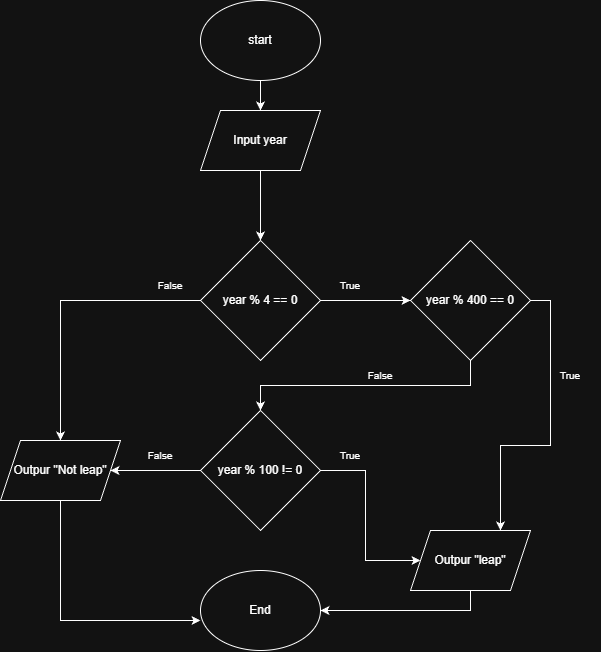

The diagram above was exported from draw.io. Its source (the exported page's mxGraphModel, read from the mxfile embedded in the PNG):
<mxGraphModel dx="1423" dy="778" grid="1" gridSize="10" guides="1" tooltips="1" connect="1" arrows="1" fold="1" page="1" pageScale="1" pageWidth="850" pageHeight="1100" math="0" shadow="0">
  <root>
    <mxCell id="0" />
    <mxCell id="1" parent="0" />
    <mxCell id="eR2hjwQTtdeBEIBaXUzu-10" edge="1" parent="1" source="eR2hjwQTtdeBEIBaXUzu-1" style="edgeStyle=orthogonalEdgeStyle;rounded=0;orthogonalLoop=1;jettySize=auto;html=1;" target="eR2hjwQTtdeBEIBaXUzu-9" value="">
      <mxGeometry relative="1" as="geometry" />
    </mxCell>
    <mxCell id="eR2hjwQTtdeBEIBaXUzu-1" parent="1" style="shape=parallelogram;perimeter=parallelogramPerimeter;whiteSpace=wrap;html=1;fixedSize=1;" value="Input year" vertex="1">
      <mxGeometry height="60" width="120" x="300" y="130" as="geometry" />
    </mxCell>
    <mxCell id="eR2hjwQTtdeBEIBaXUzu-4" edge="1" parent="1" source="eR2hjwQTtdeBEIBaXUzu-2" style="edgeStyle=orthogonalEdgeStyle;rounded=0;orthogonalLoop=1;jettySize=auto;html=1;" target="eR2hjwQTtdeBEIBaXUzu-1" value="">
      <mxGeometry relative="1" as="geometry" />
    </mxCell>
    <mxCell id="eR2hjwQTtdeBEIBaXUzu-2" parent="1" style="ellipse;whiteSpace=wrap;html=1;" value="start" vertex="1">
      <mxGeometry height="80" width="120" x="300" y="20" as="geometry" />
    </mxCell>
    <mxCell id="eR2hjwQTtdeBEIBaXUzu-13" edge="1" parent="1" source="eR2hjwQTtdeBEIBaXUzu-9" style="edgeStyle=orthogonalEdgeStyle;rounded=0;orthogonalLoop=1;jettySize=auto;html=1;exitX=1;exitY=0.5;exitDx=0;exitDy=0;" target="eR2hjwQTtdeBEIBaXUzu-12" value="">
      <mxGeometry relative="1" as="geometry">
        <Array as="points">
          <mxPoint x="570" y="320" />
          <mxPoint x="570" y="405" />
          <mxPoint x="360" y="405" />
        </Array>
      </mxGeometry>
    </mxCell>
    <mxCell id="eR2hjwQTtdeBEIBaXUzu-14" edge="1" parent="1" source="eR2hjwQTtdeBEIBaXUzu-9" style="edgeStyle=orthogonalEdgeStyle;rounded=0;orthogonalLoop=1;jettySize=auto;html=1;entryX=0;entryY=0.5;entryDx=0;entryDy=0;" target="eR2hjwQTtdeBEIBaXUzu-16">
      <mxGeometry relative="1" as="geometry">
        <Array as="points">
          <mxPoint x="460" y="320" />
          <mxPoint x="460" y="320" />
        </Array>
        <mxPoint x="500" y="440" as="targetPoint" />
      </mxGeometry>
    </mxCell>
    <mxCell id="hWPdKJJYaBBlj69C19td-2" edge="1" parent="1" source="eR2hjwQTtdeBEIBaXUzu-9" style="edgeStyle=orthogonalEdgeStyle;rounded=0;orthogonalLoop=1;jettySize=auto;html=1;" target="hWPdKJJYaBBlj69C19td-1" value="">
      <mxGeometry relative="1" as="geometry" />
    </mxCell>
    <mxCell id="eR2hjwQTtdeBEIBaXUzu-9" parent="1" style="rhombus;whiteSpace=wrap;html=1;" value="year % 4 == 0" vertex="1">
      <mxGeometry height="120" width="120" x="300" y="260" as="geometry" />
    </mxCell>
    <mxCell id="hWPdKJJYaBBlj69C19td-7" edge="1" parent="1" source="eR2hjwQTtdeBEIBaXUzu-12" style="edgeStyle=orthogonalEdgeStyle;rounded=0;orthogonalLoop=1;jettySize=auto;html=1;" target="hWPdKJJYaBBlj69C19td-5" value="">
      <mxGeometry relative="1" as="geometry" />
    </mxCell>
    <mxCell id="hWPdKJJYaBBlj69C19td-13" edge="1" parent="1" source="eR2hjwQTtdeBEIBaXUzu-12" style="edgeStyle=orthogonalEdgeStyle;rounded=0;orthogonalLoop=1;jettySize=auto;html=1;" target="hWPdKJJYaBBlj69C19td-1" value="">
      <mxGeometry relative="1" as="geometry" />
    </mxCell>
    <mxCell id="eR2hjwQTtdeBEIBaXUzu-12" parent="1" style="rhombus;whiteSpace=wrap;html=1;" value="year % 100 != 0" vertex="1">
      <mxGeometry height="120" width="120" x="300" y="430" as="geometry" />
    </mxCell>
    <mxCell id="hWPdKJJYaBBlj69C19td-16" edge="1" parent="1" source="eR2hjwQTtdeBEIBaXUzu-16" style="edgeStyle=orthogonalEdgeStyle;rounded=0;orthogonalLoop=1;jettySize=auto;html=1;exitX=1;exitY=0.5;exitDx=0;exitDy=0;entryX=0.75;entryY=0;entryDx=0;entryDy=0;" target="hWPdKJJYaBBlj69C19td-5">
      <mxGeometry relative="1" as="geometry" />
    </mxCell>
    <mxCell id="eR2hjwQTtdeBEIBaXUzu-16" parent="1" style="rhombus;whiteSpace=wrap;html=1;" value="year % 400 == 0" vertex="1">
      <mxGeometry height="120" width="120" x="510" y="260" as="geometry" />
    </mxCell>
    <mxCell id="hWPdKJJYaBBlj69C19td-10" edge="1" parent="1" source="hWPdKJJYaBBlj69C19td-1" style="edgeStyle=orthogonalEdgeStyle;rounded=0;orthogonalLoop=1;jettySize=auto;html=1;">
      <mxGeometry relative="1" as="geometry">
        <Array as="points">
          <mxPoint x="160" y="640" />
          <mxPoint x="290" y="640" />
        </Array>
        <mxPoint x="300" y="640" as="targetPoint" />
      </mxGeometry>
    </mxCell>
    <mxCell id="hWPdKJJYaBBlj69C19td-1" parent="1" style="shape=parallelogram;perimeter=parallelogramPerimeter;whiteSpace=wrap;html=1;fixedSize=1;" value="Outpur &quot;Not leap&quot;" vertex="1">
      <mxGeometry height="60" width="120" x="100" y="460" as="geometry" />
    </mxCell>
    <mxCell id="hWPdKJJYaBBlj69C19td-3" parent="1" style="text;html=1;whiteSpace=wrap;strokeColor=none;fillColor=none;align=center;verticalAlign=middle;rounded=0;" value="&lt;font style=&quot;font-size: 10px;&quot;&gt;True&lt;/font&gt;" vertex="1">
      <mxGeometry height="30" width="60" x="420" y="290" as="geometry" />
    </mxCell>
    <mxCell id="hWPdKJJYaBBlj69C19td-4" parent="1" style="text;html=1;whiteSpace=wrap;strokeColor=none;fillColor=none;align=center;verticalAlign=middle;rounded=0;" value="&lt;span style=&quot;font-size: 10px;&quot;&gt;False&lt;/span&gt;" vertex="1">
      <mxGeometry height="30" width="60" x="240" y="290" as="geometry" />
    </mxCell>
    <mxCell id="hWPdKJJYaBBlj69C19td-9" edge="1" parent="1" source="hWPdKJJYaBBlj69C19td-5" style="edgeStyle=orthogonalEdgeStyle;rounded=0;orthogonalLoop=1;jettySize=auto;html=1;entryX=1;entryY=0.5;entryDx=0;entryDy=0;" target="hWPdKJJYaBBlj69C19td-8">
      <mxGeometry relative="1" as="geometry">
        <Array as="points">
          <mxPoint x="570" y="630" />
        </Array>
      </mxGeometry>
    </mxCell>
    <mxCell id="hWPdKJJYaBBlj69C19td-5" parent="1" style="shape=parallelogram;perimeter=parallelogramPerimeter;whiteSpace=wrap;html=1;fixedSize=1;" value="Outpur &quot;leap&quot;" vertex="1">
      <mxGeometry height="60" width="120" x="510" y="550" as="geometry" />
    </mxCell>
    <mxCell id="hWPdKJJYaBBlj69C19td-8" parent="1" style="ellipse;whiteSpace=wrap;html=1;" value="End" vertex="1">
      <mxGeometry height="80" width="120" x="300" y="590" as="geometry" />
    </mxCell>
    <mxCell id="hWPdKJJYaBBlj69C19td-11" parent="1" style="text;html=1;whiteSpace=wrap;strokeColor=none;fillColor=none;align=center;verticalAlign=middle;rounded=0;" value="&lt;font style=&quot;font-size: 10px;&quot;&gt;True&lt;/font&gt;" vertex="1">
      <mxGeometry height="30" width="60" x="420" y="460" as="geometry" />
    </mxCell>
    <mxCell id="hWPdKJJYaBBlj69C19td-14" parent="1" style="text;html=1;whiteSpace=wrap;strokeColor=none;fillColor=none;align=center;verticalAlign=middle;rounded=0;" value="&lt;span style=&quot;font-size: 10px;&quot;&gt;False&lt;/span&gt;" vertex="1">
      <mxGeometry height="30" width="60" x="230" y="460" as="geometry" />
    </mxCell>
    <mxCell id="hWPdKJJYaBBlj69C19td-17" parent="1" style="text;html=1;whiteSpace=wrap;strokeColor=none;fillColor=none;align=center;verticalAlign=middle;rounded=0;" value="&lt;font style=&quot;font-size: 10px;&quot;&gt;True&lt;/font&gt;" vertex="1">
      <mxGeometry height="30" width="60" x="640" y="380" as="geometry" />
    </mxCell>
    <mxCell id="hWPdKJJYaBBlj69C19td-18" parent="1" style="text;html=1;whiteSpace=wrap;strokeColor=none;fillColor=none;align=center;verticalAlign=middle;rounded=0;" value="&lt;span style=&quot;font-size: 10px;&quot;&gt;False&lt;/span&gt;" vertex="1">
      <mxGeometry height="30" width="60" x="450" y="380" as="geometry" />
    </mxCell>
  </root>
</mxGraphModel>